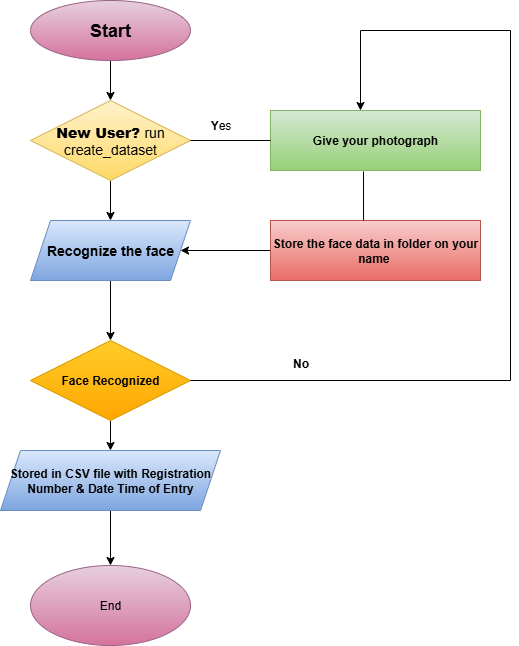

The diagram above was exported from draw.io. Its source (the exported page's mxGraphModel, read from the mxfile embedded in the PNG):
<mxGraphModel dx="872" dy="465" grid="1" gridSize="10" guides="1" tooltips="1" connect="1" arrows="1" fold="1" page="1" pageScale="1" pageWidth="827" pageHeight="1169" math="0" shadow="0">
  <root>
    <mxCell id="0" />
    <mxCell id="1" parent="0" />
    <mxCell id="g4nLUexXwnJxrcZhKuvL-22" style="edgeStyle=orthogonalEdgeStyle;rounded=0;orthogonalLoop=1;jettySize=auto;html=1;exitX=0.5;exitY=1;exitDx=0;exitDy=0;" parent="1" source="g4nLUexXwnJxrcZhKuvL-1" target="g4nLUexXwnJxrcZhKuvL-2" edge="1">
      <mxGeometry relative="1" as="geometry" />
    </mxCell>
    <mxCell id="g4nLUexXwnJxrcZhKuvL-1" value="&lt;h2&gt;Start&lt;/h2&gt;" style="ellipse;whiteSpace=wrap;html=1;fillColor=#e6d0de;strokeColor=#996185;gradientColor=#d5739d;fontStyle=1" parent="1" vertex="1">
      <mxGeometry x="240" y="20" width="160" height="60" as="geometry" />
    </mxCell>
    <mxCell id="g4nLUexXwnJxrcZhKuvL-32" style="edgeStyle=orthogonalEdgeStyle;rounded=0;orthogonalLoop=1;jettySize=auto;html=1;exitX=0.5;exitY=1;exitDx=0;exitDy=0;entryX=0.5;entryY=0;entryDx=0;entryDy=0;" parent="1" source="g4nLUexXwnJxrcZhKuvL-2" target="g4nLUexXwnJxrcZhKuvL-4" edge="1">
      <mxGeometry relative="1" as="geometry" />
    </mxCell>
    <mxCell id="g4nLUexXwnJxrcZhKuvL-2" value="&lt;h3&gt;&lt;b&gt;New User? &lt;/b&gt;&lt;span style=&quot;font-weight: normal;&quot;&gt;run create_dataset&lt;/span&gt;&lt;/h3&gt;" style="rhombus;whiteSpace=wrap;html=1;fillColor=#fff2cc;strokeColor=#d6b656;gradientColor=#ffd966;" parent="1" vertex="1">
      <mxGeometry x="240" y="120" width="160" height="80" as="geometry" />
    </mxCell>
    <mxCell id="g4nLUexXwnJxrcZhKuvL-33" style="edgeStyle=orthogonalEdgeStyle;rounded=0;orthogonalLoop=1;jettySize=auto;html=1;exitX=0.5;exitY=1;exitDx=0;exitDy=0;entryX=0.5;entryY=0;entryDx=0;entryDy=0;" parent="1" source="g4nLUexXwnJxrcZhKuvL-4" target="g4nLUexXwnJxrcZhKuvL-5" edge="1">
      <mxGeometry relative="1" as="geometry" />
    </mxCell>
    <mxCell id="g4nLUexXwnJxrcZhKuvL-4" value="&lt;h3&gt;Recognize the face&lt;/h3&gt;" style="shape=parallelogram;perimeter=parallelogramPerimeter;whiteSpace=wrap;html=1;fixedSize=1;fillColor=#dae8fc;strokeColor=#6c8ebf;gradientColor=#7ea6e0;fontStyle=1" parent="1" vertex="1">
      <mxGeometry x="240" y="240" width="160" height="60" as="geometry" />
    </mxCell>
    <mxCell id="g4nLUexXwnJxrcZhKuvL-34" style="edgeStyle=orthogonalEdgeStyle;rounded=0;orthogonalLoop=1;jettySize=auto;html=1;exitX=0.5;exitY=1;exitDx=0;exitDy=0;entryX=0.5;entryY=0;entryDx=0;entryDy=0;" parent="1" source="g4nLUexXwnJxrcZhKuvL-5" target="g4nLUexXwnJxrcZhKuvL-6" edge="1">
      <mxGeometry relative="1" as="geometry" />
    </mxCell>
    <mxCell id="g4nLUexXwnJxrcZhKuvL-5" value="Face Recognized" style="rhombus;whiteSpace=wrap;html=1;fillColor=#ffcd28;strokeColor=#d79b00;gradientColor=#ffa500;fontStyle=1" parent="1" vertex="1">
      <mxGeometry x="240" y="360" width="160" height="80" as="geometry" />
    </mxCell>
    <mxCell id="g4nLUexXwnJxrcZhKuvL-35" style="edgeStyle=orthogonalEdgeStyle;rounded=0;orthogonalLoop=1;jettySize=auto;html=1;exitX=0.5;exitY=1;exitDx=0;exitDy=0;entryX=0.5;entryY=0;entryDx=0;entryDy=0;" parent="1" source="g4nLUexXwnJxrcZhKuvL-6" target="g4nLUexXwnJxrcZhKuvL-7" edge="1">
      <mxGeometry relative="1" as="geometry" />
    </mxCell>
    <mxCell id="g4nLUexXwnJxrcZhKuvL-6" value="&lt;b&gt;Stored in CSV file with Registration Number &amp;amp; Date Time of Entry&lt;/b&gt;" style="shape=parallelogram;perimeter=parallelogramPerimeter;whiteSpace=wrap;html=1;fixedSize=1;fillColor=#dae8fc;strokeColor=#6c8ebf;gradientColor=#7ea6e0;" parent="1" vertex="1">
      <mxGeometry x="210" y="470" width="220" height="60" as="geometry" />
    </mxCell>
    <mxCell id="g4nLUexXwnJxrcZhKuvL-7" value="End" style="ellipse;whiteSpace=wrap;html=1;fillColor=#e6d0de;gradientColor=#d5739d;strokeColor=#996185;" parent="1" vertex="1">
      <mxGeometry x="240" y="585" width="160" height="80" as="geometry" />
    </mxCell>
    <mxCell id="g4nLUexXwnJxrcZhKuvL-8" value="Give your photograph" style="rounded=0;whiteSpace=wrap;html=1;fillColor=#d5e8d4;gradientColor=#97d077;strokeColor=#82b366;fontStyle=1" parent="1" vertex="1">
      <mxGeometry x="480" y="130" width="210" height="60" as="geometry" />
    </mxCell>
    <mxCell id="g4nLUexXwnJxrcZhKuvL-36" style="edgeStyle=orthogonalEdgeStyle;rounded=0;orthogonalLoop=1;jettySize=auto;html=1;exitX=0;exitY=0.5;exitDx=0;exitDy=0;entryX=1;entryY=0.5;entryDx=0;entryDy=0;" parent="1" source="g4nLUexXwnJxrcZhKuvL-10" target="g4nLUexXwnJxrcZhKuvL-4" edge="1">
      <mxGeometry relative="1" as="geometry" />
    </mxCell>
    <mxCell id="g4nLUexXwnJxrcZhKuvL-10" value="&lt;b&gt;Store the face data in folder on your name&amp;nbsp;&lt;/b&gt;" style="rounded=0;whiteSpace=wrap;html=1;fillColor=#f8cecc;gradientColor=#ea6b66;strokeColor=#b85450;" parent="1" vertex="1">
      <mxGeometry x="480" y="240" width="210" height="60" as="geometry" />
    </mxCell>
    <mxCell id="g4nLUexXwnJxrcZhKuvL-24" value="" style="edgeStyle=orthogonalEdgeStyle;rounded=0;orthogonalLoop=1;jettySize=auto;html=1;" parent="1" edge="1">
      <mxGeometry relative="1" as="geometry">
        <mxPoint x="720" y="400" as="sourcePoint" />
        <mxPoint x="570" y="130" as="targetPoint" />
        <Array as="points">
          <mxPoint x="570" y="50" />
        </Array>
      </mxGeometry>
    </mxCell>
    <mxCell id="g4nLUexXwnJxrcZhKuvL-31" value="" style="endArrow=none;html=1;rounded=0;exitX=1;exitY=0.5;exitDx=0;exitDy=0;" parent="1" source="g4nLUexXwnJxrcZhKuvL-5" edge="1">
      <mxGeometry width="50" height="50" relative="1" as="geometry">
        <mxPoint x="410" y="340" as="sourcePoint" />
        <mxPoint x="720" y="400" as="targetPoint" />
      </mxGeometry>
    </mxCell>
    <mxCell id="g4nLUexXwnJxrcZhKuvL-37" value="" style="endArrow=none;html=1;rounded=0;entryX=0;entryY=0.5;entryDx=0;entryDy=0;exitX=1;exitY=0.5;exitDx=0;exitDy=0;" parent="1" source="g4nLUexXwnJxrcZhKuvL-2" target="g4nLUexXwnJxrcZhKuvL-8" edge="1">
      <mxGeometry width="50" height="50" relative="1" as="geometry">
        <mxPoint x="410" y="300" as="sourcePoint" />
        <mxPoint x="460" y="250" as="targetPoint" />
        <Array as="points" />
      </mxGeometry>
    </mxCell>
    <mxCell id="g4nLUexXwnJxrcZhKuvL-38" value="" style="endArrow=none;html=1;rounded=0;entryX=0.443;entryY=0;entryDx=0;entryDy=0;entryPerimeter=0;" parent="1" target="g4nLUexXwnJxrcZhKuvL-10" edge="1">
      <mxGeometry width="50" height="50" relative="1" as="geometry">
        <mxPoint x="573" y="191" as="sourcePoint" />
        <mxPoint x="700" y="210" as="targetPoint" />
        <Array as="points" />
      </mxGeometry>
    </mxCell>
    <mxCell id="g4nLUexXwnJxrcZhKuvL-39" value="&lt;b&gt;No&lt;/b&gt;" style="text;html=1;align=center;verticalAlign=middle;resizable=0;points=[];autosize=1;strokeColor=none;fillColor=none;" parent="1" vertex="1">
      <mxGeometry x="490" y="368" width="40" height="30" as="geometry" />
    </mxCell>
    <mxCell id="g4nLUexXwnJxrcZhKuvL-40" value="&lt;b&gt;Y&lt;/b&gt;es" style="text;html=1;align=center;verticalAlign=middle;resizable=0;points=[];autosize=1;strokeColor=none;fillColor=none;" parent="1" vertex="1">
      <mxGeometry x="410" y="130" width="40" height="30" as="geometry" />
    </mxCell>
  </root>
</mxGraphModel>